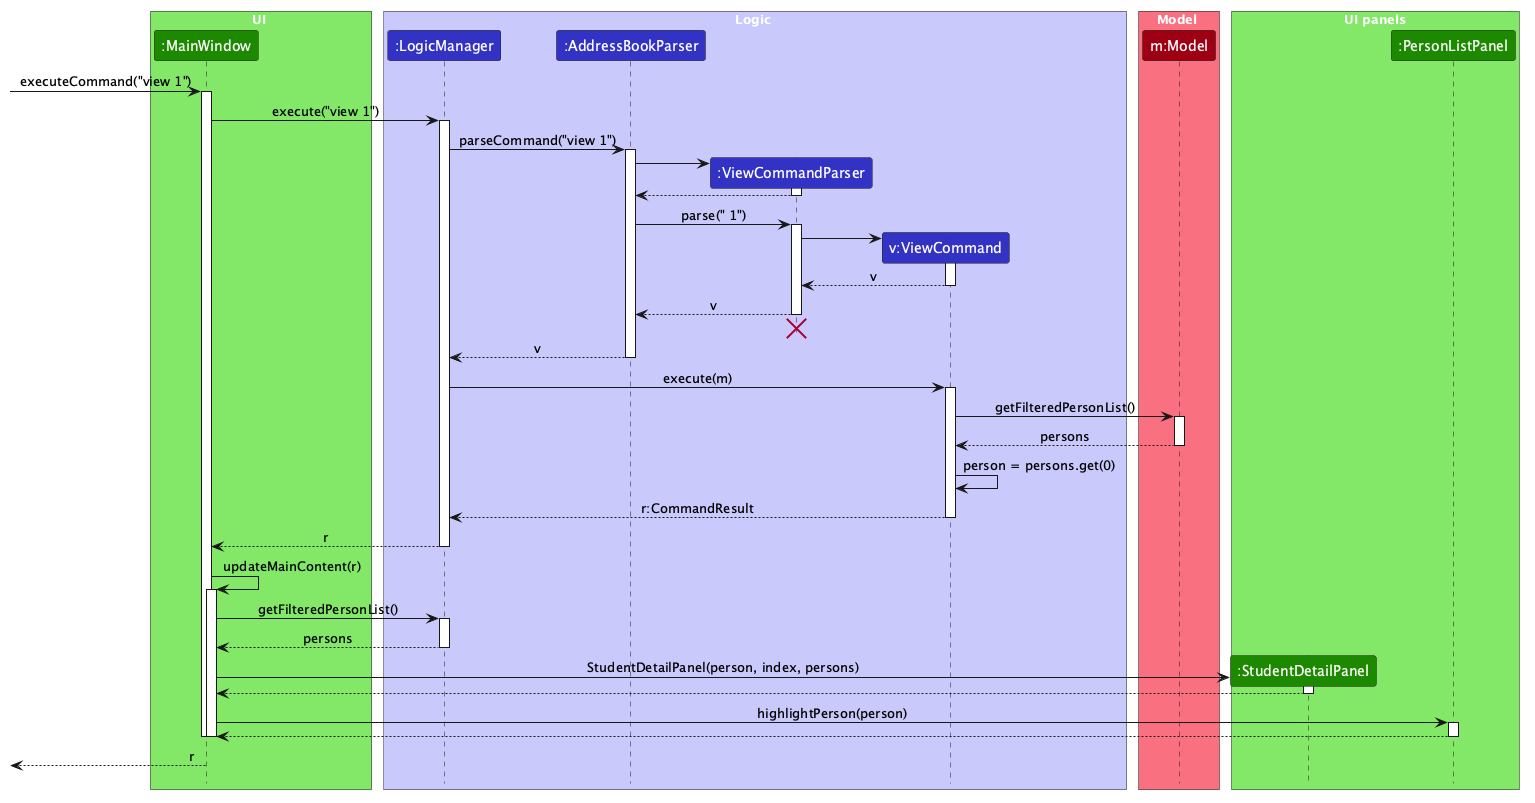

The diagram above was rendered by PlantUML. Its source (embedded in the PNG):
@startuml
!include style.puml
skinparam ArrowFontStyle plain

box UI UI_COLOR_T1
participant ":MainWindow" as MainWindow UI_COLOR
end box

box Logic LOGIC_COLOR_T1
participant ":LogicManager" as LogicManager LOGIC_COLOR
participant ":AddressBookParser" as AddressBookParser LOGIC_COLOR
participant ":ViewCommandParser" as ViewCommandParser LOGIC_COLOR
participant "v:ViewCommand" as ViewCommand LOGIC_COLOR
end box

box Model MODEL_COLOR_T1
participant "m:Model" as Model MODEL_COLOR
end box

box "UI panels" UI_COLOR_T1
participant ":StudentDetailPanel" as StudentDetailPanel UI_COLOR
participant ":PersonListPanel" as PersonListPanel UI_COLOR
end box

[-> MainWindow : executeCommand("view 1")
activate MainWindow
MainWindow -> LogicManager : execute("view 1")
activate LogicManager

LogicManager -> AddressBookParser : parseCommand("view 1")
activate AddressBookParser

create ViewCommandParser
AddressBookParser -> ViewCommandParser
activate ViewCommandParser
ViewCommandParser --> AddressBookParser
deactivate ViewCommandParser

AddressBookParser -> ViewCommandParser : parse(" 1")
activate ViewCommandParser

create ViewCommand
ViewCommandParser -> ViewCommand
activate ViewCommand
ViewCommand --> ViewCommandParser : v
deactivate ViewCommand

ViewCommandParser --> AddressBookParser : v
deactivate ViewCommandParser
'Position the destruction occurrence below the activation and terminate the parser lifeline there.
AddressBookParser -[hidden]-> ViewCommandParser
destroy ViewCommandParser

AddressBookParser --> LogicManager : v
deactivate AddressBookParser

LogicManager -> ViewCommand : execute(m)
activate ViewCommand

ViewCommand -> Model : getFilteredPersonList()
activate Model
Model --> ViewCommand : persons
deactivate Model

ViewCommand -> ViewCommand : person = persons.get(0)

ViewCommand --> LogicManager : r:CommandResult
deactivate ViewCommand

LogicManager --> MainWindow : r
deactivate LogicManager

MainWindow -> MainWindow : updateMainContent(r)
activate MainWindow

MainWindow -> LogicManager : getFilteredPersonList()
activate LogicManager
LogicManager --> MainWindow : persons
deactivate LogicManager

create StudentDetailPanel
MainWindow -> StudentDetailPanel : StudentDetailPanel(person, index, persons)
activate StudentDetailPanel
StudentDetailPanel --> MainWindow
deactivate StudentDetailPanel

MainWindow -> PersonListPanel : highlightPerson(person)
activate PersonListPanel
PersonListPanel --> MainWindow
deactivate PersonListPanel
deactivate MainWindow

deactivate MainWindow
[<-- MainWindow : r
@enduml